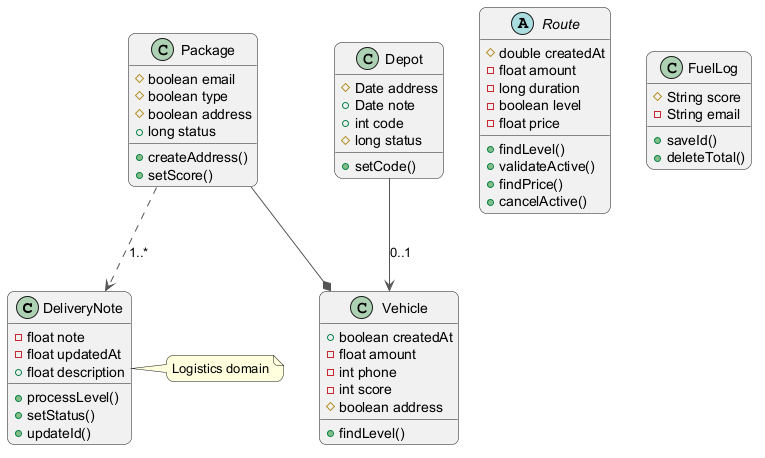

The diagram above was rendered by PlantUML. Its source (embedded in the PNG):
@startuml
skinparam backgroundColor #FFFFFF
skinparam roundCorner 15
skinparam ArrowColor #555555
class DeliveryNote {
  -float note
  -float updatedAt
  +float description
  +processLevel()
  +setStatus()
  +updateId()
}
class Package {
  #boolean email
  #boolean type
  #boolean address
  +long status
  +createAddress()
  +setScore()
}
abstract class Route {
  #double createdAt
  -float amount
  -long duration
  -boolean level
  -float price
  +findLevel()
  +validateActive()
  +findPrice()
  +cancelActive()
}
class Vehicle {
  +boolean createdAt
  -float amount
  -int phone
  -int score
  #boolean address
  +findLevel()
}
class FuelLog {
  #String score
  -String email
  +saveId()
  +deleteTotal()
}
class Depot {
  #Date address
  +Date note
  +int code
  #long status
  +setCode()
}
Depot --> Vehicle : "0..1"
Package ..> DeliveryNote : "1..*"
Package --* Vehicle
note right of DeliveryNote : Logistics domain
@enduml